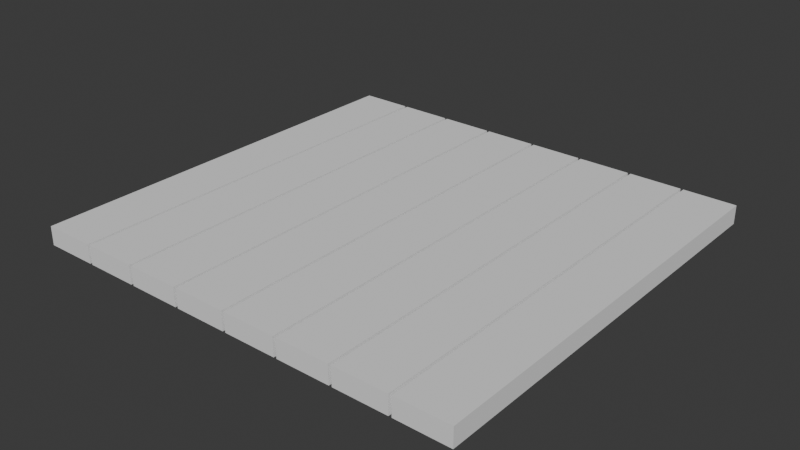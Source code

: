 # Source: To_Planks.blend  (saved by Blender 4.0.36; exported with 4.5.12 LTS)
import bpy
from mathutils import Matrix  # noqa: F401  (used for matrix-valued properties, if any)

bpy.ops.wm.read_factory_settings(use_empty=True)
scene = bpy.context.scene
scene.name = 'Scene'

# ---- collections
col_collection = bpy.data.collections.new('Collection'); scene.collection.children.link(col_collection)

# ---- world
world_world = bpy.data.worlds.new('World'); scene.world = world_world
world_world.use_nodes = True; world_world.node_tree.nodes.clear()
_N = world_world.node_tree.nodes; _L = world_world.node_tree.links
n0 = _N.new('ShaderNodeOutputWorld'); n0.name = 'World Output'; n0.location = (300, 300)
n1 = _N.new('ShaderNodeBackground'); n1.name = 'Background'; n1.location = (10, 300)
n1.inputs[0].default_value = (0.05088, 0.05088, 0.05088, 1.0)
_L.new(n1.outputs[0], n0.inputs[0])
n0.is_active_output = True
world_world.color = (0.05088, 0.05088, 0.05088)
world_world.use_sun_shadow = False
world_world.sun_shadow_jitter_overblur = 0.0

# ---- meshes
me_plane_004 = bpy.data.meshes.new('Plane.004')
me_plane_004.from_pydata([(-0.9935, -0.948, 0.0), (0.9935, -0.948, 0.0), (-0.9935, 0.948, 0.0), (0.9935, 0.948, 0.0), (-0.7565, -0.948, 0.0), (-0.5065, -0.948, 0.0), (-0.2565, -0.948, 0.0), (-0.0065, -0.948, 0.0), (0.2435, -0.948, 0.0), (0.4935, -0.948, 0.0), (0.7565, -0.948, 0.0), (0.7565, 0.948, 0.0), (0.4935, 0.948, 0.0), (0.2435, 0.948, 0.0), (-0.0065, 0.948, 0.0), (-0.2565, 0.948, 0.0), (-0.5065, 0.948, 0.0), (-0.7565, 0.948, 0.0), (-0.7435, -0.948, 0.0), (-0.4935, -0.948, 0.0), (-0.2435, -0.948, 0.0), (0.0065, -0.948, 0.0), (0.2565, -0.948, 0.0), (0.5065, -0.948, 0.0), (0.7435, -0.948, 0.0), (0.7435, 0.948, 0.0), (0.5065, 0.948, 0.0), (0.2565, 0.948, 0.0), (0.0065, 0.948, 0.0), (-0.2435, 0.948, 0.0), (-0.4935, 0.948, 0.0), (-0.7435, 0.948, 0.0), (-0.9935, -0.948, 0.0), (0.9935, -0.948, 0.0), (-0.9935, 0.948, 0.0), (0.9935, 0.948, 0.0), (-0.7565, -0.948, 0.0), (-0.5065, -0.948, 0.0), (-0.2565, -0.948, 0.0), (-0.0065, -0.948, 0.0), (0.2435, -0.948, 0.0), (0.4935, -0.948, 0.0), (0.7565, -0.948, 0.0), (0.7565, 0.948, 0.0), (0.4935, 0.948, 0.0), (0.2435, 0.948, 0.0), (-0.0065, 0.948, 0.0), (-0.2565, 0.948, 0.0), (-0.5065, 0.948, 0.0), (-0.7565, 0.948, 0.0), (-0.7435, -0.948, 0.0), (-0.4935, -0.948, 0.0), (-0.2435, -0.948, 0.0), (0.0065, -0.948, 0.0), (0.2565, -0.948, 0.0), (0.5065, -0.948, 0.0), (0.7435, -0.948, 0.0), (0.7435, 0.948, 0.0), (0.5065, 0.948, 0.0), (0.2565, 0.948, 0.0), (0.0065, 0.948, 0.0), (-0.2435, 0.948, 0.0), (-0.4935, 0.948, 0.0), (-0.7435, 0.948, 0.0), (0.7435, -0.948, 0.084), (0.7435, 0.948, 0.084), (0.5065, 0.948, 0.084), (0.5065, -0.948, 0.084), (0.4935, -0.948, 0.084), (0.4935, 0.948, 0.084), (0.2565, 0.948, 0.084), (0.2565, -0.948, 0.084), (0.2435, -0.948, 0.084), (0.2435, 0.948, 0.084), (0.0065, 0.948, 0.084), (0.0065, -0.948, 0.084), (-0.0065, -0.948, 0.084), (-0.0065, 0.948, 0.084), (-0.2435, 0.948, 0.084), (-0.2435, -0.948, 0.084), (-0.2565, -0.948, 0.084), (-0.2565, 0.948, 0.084), (-0.4935, 0.948, 0.084), (-0.4935, -0.948, 0.084), (-0.5065, -0.948, 0.084), (-0.5065, 0.948, 0.084), (-0.7435, 0.948, 0.084), (-0.7435, -0.948, 0.084), (-0.7565, -0.948, 0.084), (-0.7565, 0.948, 0.084), (-0.9935, 0.948, 0.084), (-0.9935, -0.948, 0.084), (0.9935, -0.948, 0.084), (0.9935, 0.948, 0.084), (0.7565, 0.948, 0.084), (0.7565, -0.948, 0.084), (0.875, -0.948, 0.0), (-0.875, 0.948, 0.0), (-0.875, -0.948, 0.0), (-0.625, -0.948, 0.0), (-0.375, -0.948, 0.0), (-0.125, -0.948, 0.0), (0.125, -0.948, 0.0), (0.375, -0.948, 0.0), (0.625, -0.948, 0.0), (0.875, 0.948, 0.0), (0.625, 0.948, 0.0), (0.375, 0.948, 0.0), (0.125, 0.948, 0.0), (-0.125, 0.948, 0.0), (-0.375, 0.948, 0.0), (-0.625, 0.948, 0.0), (-0.9935, 0.0, 0.0), (0.9935, 0.0, 0.0), (-0.7435, 0.0, 0.0), (-0.4935, 0.0, 0.0), (-0.2435, 0.0, 0.0), (0.0065, 0.0, 0.0), (0.2565, 0.0, 0.0), (0.5065, 0.0, 0.0), (0.7435, 0.0, 0.0), (-0.7565, 0.0, 0.0), (-0.5065, 0.0, 0.0), (-0.2565, 0.0, 0.0), (-0.0065, 0.0, 0.0), (0.2435, 0.0, 0.0), (0.4935, 0.0, 0.0), (0.7565, 0.0, 0.0), (0.875, -0.948, 0.0), (-0.875, 0.948, 0.0), (-0.875, -0.948, 0.0), (-0.625, -0.948, 0.0), (-0.375, -0.948, 0.0), (-0.125, -0.948, 0.0), (0.125, -0.948, 0.0), (0.375, -0.948, 0.0), (0.625, -0.948, 0.0), (0.875, 0.948, 0.0), (0.625, 0.948, 0.0), (0.375, 0.948, 0.0), (0.125, 0.948, 0.0), (-0.125, 0.948, 0.0), (-0.375, 0.948, 0.0), (-0.625, 0.948, 0.0), (-0.9935, 0.0, 0.0), (0.9935, 0.0, 0.0), (-0.7435, 0.0, 0.0), (-0.4935, 0.0, 0.0), (-0.2435, 0.0, 0.0), (0.0065, 0.0, 0.0), (0.2565, 0.0, 0.0), (0.5065, 0.0, 0.0), (0.7435, 0.0, 0.0), (-0.7565, 0.0, 0.0), (-0.5065, 0.0, 0.0), (-0.2565, 0.0, 0.0), (-0.0065, 0.0, 0.0), (0.2435, 0.0, 0.0), (0.4935, 0.0, 0.0), (0.7565, 0.0, 0.0), (0.7435, -0.948, 0.042), (0.7435, 0.948, 0.042), (0.5065, 0.948, 0.042), (0.5065, -0.948, 0.042), (0.4935, -0.948, 0.042), (0.4935, 0.948, 0.042), (0.2565, 0.948, 0.042), (0.2565, -0.948, 0.042), (0.2435, -0.948, 0.042), (0.2435, 0.948, 0.042), (0.0065, 0.948, 0.042), (0.0065, -0.948, 0.042), (-0.0065, -0.948, 0.042), (-0.0065, 0.948, 0.042), (-0.2435, 0.948, 0.042), (-0.2435, -0.948, 0.042), (-0.2565, -0.948, 0.042), (-0.2565, 0.948, 0.042), (-0.4935, 0.948, 0.042), (-0.4935, -0.948, 0.042), (-0.5065, -0.948, 0.042), (-0.5065, 0.948, 0.042), (-0.7435, 0.948, 0.042), (-0.7435, -0.948, 0.042), (-0.7565, -0.948, 0.042), (-0.7565, 0.948, 0.042), (-0.9935, 0.948, 0.042), (-0.9935, -0.948, 0.042), (0.9935, -0.948, 0.042), (0.9935, 0.948, 0.042), (0.7565, 0.948, 0.042), (0.7565, -0.948, 0.042), (0.7435, 0.0, 0.084), (0.625, 0.948, 0.084), (0.5065, 0.0, 0.084), (0.625, -0.948, 0.084), (0.4935, 0.0, 0.084), (0.375, 0.948, 0.084), (0.2565, 0.0, 0.084), (0.375, -0.948, 0.084), (0.2435, 0.0, 0.084), (0.125, 0.948, 0.084), (0.0065, 0.0, 0.084), (0.125, -0.948, 0.084), (-0.0065, 0.0, 0.084), (-0.125, 0.948, 0.084), (-0.2435, 0.0, 0.084), (-0.125, -0.948, 0.084), (-0.2565, 0.0, 0.084), (-0.375, 0.948, 0.084), (-0.4935, 0.0, 0.084), (-0.375, -0.948, 0.084), (-0.5065, 0.0, 0.084), (-0.625, 0.948, 0.084), (-0.7435, 0.0, 0.084), (-0.625, -0.948, 0.084), (-0.7565, 0.0, 0.084), (-0.875, 0.948, 0.084), (-0.9935, 0.0, 0.084), (-0.875, -0.948, 0.084), (0.9935, 0.0, 0.084), (0.875, 0.948, 0.084), (0.7565, 0.0, 0.084), (0.875, -0.948, 0.084), (0.625, 0.0, 0.0), (0.375, 0.0, 0.0), (0.125, 0.0, 0.0), (-0.125, 0.0, 0.0), (-0.375, 0.0, 0.0), (-0.625, 0.0, 0.0), (-0.875, 0.0, 0.0), (0.875, 0.0, 0.0), (0.625, 0.0, 0.084), (0.375, 0.0, 0.084), (0.125, 0.0, 0.084), (-0.125, 0.0, 0.084), (-0.375, 0.0, 0.084), (-0.625, 0.0, 0.084), (-0.875, 0.0, 0.084), (0.875, 0.0, 0.084), (0.7435, 0.0, 0.042), (0.625, 0.948, 0.042), (0.5065, 0.0, 0.042), (0.625, -0.948, 0.042), (0.4935, 0.0, 0.042), (0.375, 0.948, 0.042), (0.2565, 0.0, 0.042), (0.375, -0.948, 0.042), (0.2435, 0.0, 0.042), (0.125, 0.948, 0.042), (0.0065, 0.0, 0.042), (0.125, -0.948, 0.042), (-0.0065, 0.0, 0.042), (-0.125, 0.948, 0.042), (-0.2435, 0.0, 0.042), (-0.125, -0.948, 0.042), (-0.2565, 0.0, 0.042), (-0.375, 0.948, 0.042), (-0.4935, 0.0, 0.042), (-0.375, -0.948, 0.042), (-0.5065, 0.0, 0.042), (-0.625, 0.948, 0.042), (-0.7435, 0.0, 0.042), (-0.625, -0.948, 0.042), (-0.7565, 0.0, 0.042), (-0.875, 0.948, 0.042), (-0.9935, 0.0, 0.042), (-0.875, -0.948, 0.042), (0.9935, 0.0, 0.042), (0.875, 0.948, 0.042), (0.7565, 0.0, 0.042), (0.875, -0.948, 0.042), (-0.2435, -0.474, 0.0), (-0.0065, -0.474, 0.0), (-0.0065, -0.474, 0.084), (-0.2435, -0.474, 0.084), (-0.125, -0.474, 0.084), (-0.0065, -0.474, 0.042), (-0.2435, -0.474, 0.042)], [], [(24, 120, 224, 104), (120, 25, 106, 224), (224, 106, 26, 119), (104, 224, 119, 23), (9, 126, 225, 103), (126, 12, 107, 225), (225, 107, 27, 118), (103, 225, 118, 22), (8, 125, 226, 102), (125, 13, 108, 226), (226, 108, 28, 117), (102, 226, 117, 21), (7, 124, 227, 101), (124, 14, 109, 227), (227, 109, 29, 116), (101, 227, 116, 20), (6, 123, 228, 100), (123, 15, 110, 228), (228, 110, 30, 115), (100, 228, 115, 19), (5, 122, 229, 99), (122, 16, 111, 229), (229, 111, 31, 114), (99, 229, 114, 18), (4, 121, 230, 98), (121, 17, 97, 230), (230, 97, 2, 112), (98, 230, 112, 0), (1, 113, 231, 96), (113, 3, 105, 231), (231, 105, 11, 127), (96, 231, 127, 10), (64, 192, 232, 195), (192, 65, 193, 232), (232, 193, 66, 194), (195, 232, 194, 67), (68, 196, 233, 199), (196, 69, 197, 233), (233, 197, 70, 198), (199, 233, 198, 71), (72, 200, 234, 203), (200, 73, 201, 234), (234, 201, 74, 202), (203, 234, 202, 75), (274, 204, 235, 276), (204, 77, 205, 235), (235, 205, 78, 206), (276, 235, 206, 275), (80, 208, 236, 211), (208, 81, 209, 236), (236, 209, 82, 210), (211, 236, 210, 83), (84, 212, 237, 215), (212, 85, 213, 237), (237, 213, 86, 214), (215, 237, 214, 87), (88, 216, 238, 219), (216, 89, 217, 238), (238, 217, 90, 218), (219, 238, 218, 91), (92, 220, 239, 223), (220, 93, 221, 239), (239, 221, 94, 222), (223, 239, 222, 95), (65, 192, 240, 161), (192, 64, 160, 240), (240, 160, 56, 152), (161, 240, 152, 57), (66, 193, 241, 162), (193, 65, 161, 241), (241, 161, 57, 138), (162, 241, 138, 58), (67, 194, 242, 163), (194, 66, 162, 242), (242, 162, 58, 151), (163, 242, 151, 55), (64, 195, 243, 160), (195, 67, 163, 243), (243, 163, 55, 136), (160, 243, 136, 56), (69, 196, 244, 165), (196, 68, 164, 244), (244, 164, 41, 158), (165, 244, 158, 44), (70, 197, 245, 166), (197, 69, 165, 245), (245, 165, 44, 139), (166, 245, 139, 59), (71, 198, 246, 167), (198, 70, 166, 246), (246, 166, 59, 150), (167, 246, 150, 54), (68, 199, 247, 164), (199, 71, 167, 247), (247, 167, 54, 135), (164, 247, 135, 41), (73, 200, 248, 169), (200, 72, 168, 248), (248, 168, 40, 157), (169, 248, 157, 45), (74, 201, 249, 170), (201, 73, 169, 249), (249, 169, 45, 140), (170, 249, 140, 60), (75, 202, 250, 171), (202, 74, 170, 250), (250, 170, 60, 149), (171, 250, 149, 53), (72, 203, 251, 168), (203, 75, 171, 251), (251, 171, 53, 134), (168, 251, 134, 40), (77, 204, 252, 173), (274, 76, 172, 277), (277, 172, 39, 273), (173, 252, 156, 46), (78, 205, 253, 174), (205, 77, 173, 253), (253, 173, 46, 141), (174, 253, 141, 61), (275, 206, 254, 278), (206, 78, 174, 254), (254, 174, 61, 148), (278, 254, 148, 272), (76, 207, 255, 172), (207, 79, 175, 255), (255, 175, 52, 133), (172, 255, 133, 39), (81, 208, 256, 177), (208, 80, 176, 256), (256, 176, 38, 155), (177, 256, 155, 47), (82, 209, 257, 178), (209, 81, 177, 257), (257, 177, 47, 142), (178, 257, 142, 62), (83, 210, 258, 179), (210, 82, 178, 258), (258, 178, 62, 147), (179, 258, 147, 51), (80, 211, 259, 176), (211, 83, 179, 259), (259, 179, 51, 132), (176, 259, 132, 38), (85, 212, 260, 181), (212, 84, 180, 260), (260, 180, 37, 154), (181, 260, 154, 48), (86, 213, 261, 182), (213, 85, 181, 261), (261, 181, 48, 143), (182, 261, 143, 63), (87, 214, 262, 183), (214, 86, 182, 262), (262, 182, 63, 146), (183, 262, 146, 50), (84, 215, 263, 180), (215, 87, 183, 263), (263, 183, 50, 131), (180, 263, 131, 37), (89, 216, 264, 185), (216, 88, 184, 264), (264, 184, 36, 153), (185, 264, 153, 49), (90, 217, 265, 186), (217, 89, 185, 265), (265, 185, 49, 129), (186, 265, 129, 34), (91, 218, 266, 187), (218, 90, 186, 266), (266, 186, 34, 144), (187, 266, 144, 32), (88, 219, 267, 184), (219, 91, 187, 267), (267, 187, 32, 130), (184, 267, 130, 36), (93, 220, 268, 189), (220, 92, 188, 268), (268, 188, 33, 145), (189, 268, 145, 35), (94, 221, 269, 190), (221, 93, 189, 269), (269, 189, 35, 137), (190, 269, 137, 43), (95, 222, 270, 191), (222, 94, 190, 270), (270, 190, 43, 159), (191, 270, 159, 42), (92, 223, 271, 188), (223, 95, 191, 271), (271, 191, 42, 128), (188, 271, 128, 33), (175, 278, 272, 52), (79, 275, 278, 175), (252, 277, 273, 156), (204, 274, 277, 252), (207, 276, 275, 79), (76, 274, 276, 207)])
_uv = me_plane_004.uv_layers.new(name='UVMap')
_uv.uv.foreach_set('vector', [0.875, 0.0, 0.875, 0.5, 0.8125, 0.5, 0.8125, 0.0, 0.875, 0.5, 0.875, 1.0, 0.8125, 1.0, 0.8125, 0.5, 0.8125, 0.5, 0.8125, 1.0, 0.75, 1.0, 0.75, 0.5, 0.8125, 0.0, 0.8125, 0.5, 0.75, 0.5, 0.75, 0.0, 0.75, 0.0, 0.75, 0.5, 0.6875, 0.5, 0.6875, 0.0, 0.75, 0.5, 0.75, 1.0, 0.6875, 1.0, 0.6875, 0.5, 0.6875, 0.5, 0.6875, 1.0, 0.625, 1.0, 0.625, 0.5, 0.6875, 0.0, 0.6875, 0.5, 0.625, 0.5, 0.625, 0.0, 0.625, 0.0, 0.625, 0.5, 0.5625, 0.5, 0.5625, 0.0, 0.625, 0.5, 0.625, 1.0, 0.5625, 1.0, 0.5625, 0.5, 0.5625, 0.5, 0.5625, 1.0, 0.5, 1.0, 0.5, 0.5, 0.5625, 0.0, 0.5625, 0.5, 0.5, 0.5, 0.5, 0.0, 0.5, 0.0, 0.5, 0.5, 0.4375, 0.5, 0.4375, 0.0, 0.5, 0.5, 0.5, 1.0, 0.4375, 1.0, 0.4375, 0.5, 0.4375, 0.5, 0.4375, 1.0, 0.375, 1.0, 0.375, 0.5, 0.4375, 0.0, 0.4375, 0.5, 0.375, 0.5, 0.375, 0.0, 0.375, 0.0, 0.375, 0.5, 0.3125, 0.5, 0.3125, 0.0, 0.375, 0.5, 0.375, 1.0, 0.3125, 1.0, 0.3125, 0.5, 0.3125, 0.5, 0.3125, 1.0, 0.25, 1.0, 0.25, 0.5, 0.3125, 0.0, 0.3125, 0.5, 0.25, 0.5, 0.25, 0.0, 0.25, 0.0, 0.25, 0.5, 0.1875, 0.5, 0.1875, 0.0, 0.25, 0.5, 0.25, 1.0, 0.1875, 1.0, 0.1875, 0.5, 0.1875, 0.5, 0.1875, 1.0, 0.125, 1.0, 0.125, 0.5, 0.1875, 0.0, 0.1875, 0.5, 0.125, 0.5, 0.125, 0.0, 0.125, 0.0, 0.125, 0.5, 0.0625, 0.5, 0.0625, 0.0, 0.125, 0.5, 0.125, 1.0, 0.0625, 1.0, 0.0625, 0.5, 0.0625, 0.5, 0.0625, 1.0, 0.0, 1.0, 0.0, 0.5, 0.0625, 0.0, 0.0625, 0.5, 0.0, 0.5, 0.0, 0.0, 1.0, 0.0, 1.0, 0.5, 0.9375, 0.5, 0.9375, 0.0, 1.0, 0.5, 1.0, 1.0, 0.9375, 1.0, 0.9375, 0.5, 0.9375, 0.5, 0.9375, 1.0, 0.875, 1.0, 0.875, 0.5, 0.9375, 0.0, 0.9375, 0.5, 0.875, 0.5, 0.875, 0.0, 0.875, 0.0, 0.875, 0.5, 0.8125, 0.5, 0.8125, 0.0, 0.875, 0.5, 0.875, 1.0, 0.8125, 1.0, 0.8125, 0.5, 0.8125, 0.5, 0.8125, 1.0, 0.75, 1.0, 0.75, 0.5, 0.8125, 0.0, 0.8125, 0.5, 0.75, 0.5, 0.75, 0.0, 0.75, 0.0, 0.75, 0.5, 0.6875, 0.5, 0.6875, 0.0, 0.75, 0.5, 0.75, 1.0, 0.6875, 1.0, 0.6875, 0.5, 0.6875, 0.5, 0.6875, 1.0, 0.625, 1.0, 0.625, 0.5, 0.6875, 0.0, 0.6875, 0.5, 0.625, 0.5, 0.625, 0.0, 0.625, 0.0, 0.625, 0.5, 0.5625, 0.5, 0.5625, 0.0, 0.625, 0.5, 0.625, 1.0, 0.5625, 1.0, 0.5625, 0.5, 0.5625, 0.5, 0.5625, 1.0, 0.5, 1.0, 0.5, 0.5, 0.5625, 0.0, 0.5625, 0.5, 0.5, 0.5, 0.5, 0.0, 0.5, 0.25, 0.5, 0.5, 0.4375, 0.5, 0.4375, 0.25, 0.5, 0.5, 0.5, 1.0, 0.4375, 1.0, 0.4375, 0.5, 0.4375, 0.5, 0.4375, 1.0, 0.375, 1.0, 0.375, 0.5, 0.4375, 0.25, 0.4375, 0.5, 0.375, 0.5, 0.375, 0.25, 0.375, 0.0, 0.375, 0.5, 0.3125, 0.5, 0.3125, 0.0, 0.375, 0.5, 0.375, 1.0, 0.3125, 1.0, 0.3125, 0.5, 0.3125, 0.5, 0.3125, 1.0, 0.25, 1.0, 0.25, 0.5, 0.3125, 0.0, 0.3125, 0.5, 0.25, 0.5, 0.25, 0.0, 0.25, 0.0, 0.25, 0.5, 0.1875, 0.5, 0.1875, 0.0, 0.25, 0.5, 0.25, 1.0, 0.1875, 1.0, 0.1875, 0.5, 0.1875, 0.5, 0.1875, 1.0, 0.125, 1.0, 0.125, 0.5, 0.1875, 0.0, 0.1875, 0.5, 0.125, 0.5, 0.125, 0.0, 0.125, 0.0, 0.125, 0.5, 0.0625, 0.5, 0.0625, 0.0, 0.125, 0.5, 0.125, 1.0, 0.0625, 1.0, 0.0625, 0.5, 0.0625, 0.5, 0.0625, 1.0, 0.0, 1.0, 0.0, 0.5, 0.0625, 0.0, 0.0625, 0.5, 0.0, 0.5, 0.0, 0.0, 1.0, 0.0, 1.0, 0.5, 0.9375, 0.5, 0.9375, 0.0, 1.0, 0.5, 1.0, 1.0, 0.9375, 1.0, 0.9375, 0.5, 0.9375, 0.5, 0.9375, 1.0, 0.875, 1.0, 0.875, 0.5, 0.9375, 0.0, 0.9375, 0.5, 0.875, 0.5, 0.875, 0.0, 0.875, 1.0, 0.875, 0.5, 0.875, 0.5, 0.875, 1.0, 0.875, 0.5, 0.875, 0.0, 0.875, 0.0, 0.875, 0.5, 0.875, 0.5, 0.875, 0.0, 0.875, 0.0, 0.875, 0.5, 0.875, 1.0, 0.875, 0.5, 0.875, 0.5, 0.875, 1.0, 0.75, 1.0, 0.8125, 1.0, 0.8125, 1.0, 0.75, 1.0, 0.8125, 1.0, 0.875, 1.0, 0.875, 1.0, 0.8125, 1.0, 0.8125, 1.0, 0.875, 1.0, 0.875, 1.0, 0.8125, 1.0, 0.75, 1.0, 0.8125, 1.0, 0.8125, 1.0, 0.75, 1.0, 0.75, 0.0, 0.75, 0.5, 0.75, 0.5, 0.75, 0.0, 0.75, 0.5, 0.75, 1.0, 0.75, 1.0, 0.75, 0.5, 0.75, 0.5, 0.75, 1.0, 0.75, 1.0, 0.75, 0.5, 0.75, 0.0, 0.75, 0.5, 0.75, 0.5, 0.75, 0.0, 0.875, 0.0, 0.8125, 0.0, 0.8125, 0.0, 0.875, 0.0, 0.8125, 0.0, 0.75, 0.0, 0.75, 0.0, 0.8125, 0.0, 0.8125, 0.0, 0.75, 0.0, 0.75, 0.0, 0.8125, 0.0, 0.875, 0.0, 0.8125, 0.0, 0.8125, 0.0, 0.875, 0.0, 0.75, 1.0, 0.75, 0.5, 0.75, 0.5, 0.75, 1.0, 0.75, 0.5, 0.75, 0.0, 0.75, 0.0, 0.75, 0.5, 0.75, 0.5, 0.75, 0.0, 0.75, 0.0, 0.75, 0.5, 0.75, 1.0, 0.75, 0.5, 0.75, 0.5, 0.75, 1.0, 0.625, 1.0, 0.6875, 1.0, 0.6875, 1.0, 0.625, 1.0, 0.6875, 1.0, 0.75, 1.0, 0.75, 1.0, 0.6875, 1.0, 0.6875, 1.0, 0.75, 1.0, 0.75, 1.0, 0.6875, 1.0, 0.625, 1.0, 0.6875, 1.0, 0.6875, 1.0, 0.625, 1.0, 0.625, 0.0, 0.625, 0.5, 0.625, 0.5, 0.625, 0.0, 0.625, 0.5, 0.625, 1.0, 0.625, 1.0, 0.625, 0.5, 0.625, 0.5, 0.625, 1.0, 0.625, 1.0, 0.625, 0.5, 0.625, 0.0, 0.625, 0.5, 0.625, 0.5, 0.625, 0.0, 0.75, 0.0, 0.6875, 0.0, 0.6875, 0.0, 0.75, 0.0, 0.6875, 0.0, 0.625, 0.0, 0.625, 0.0, 0.6875, 0.0, 0.6875, 0.0, 0.625, 0.0, 0.625, 0.0, 0.6875, 0.0, 0.75, 0.0, 0.6875, 0.0, 0.6875, 0.0, 0.75, 0.0, 0.625, 1.0, 0.625, 0.5, 0.625, 0.5, 0.625, 1.0, 0.625, 0.5, 0.625, 0.0, 0.625, 0.0, 0.625, 0.5, 0.625, 0.5, 0.625, 0.0, 0.625, 0.0, 0.625, 0.5, 0.625, 1.0, 0.625, 0.5, 0.625, 0.5, 0.625, 1.0, 0.5, 1.0, 0.5625, 1.0, 0.5625, 1.0, 0.5, 1.0, 0.5625, 1.0, 0.625, 1.0, 0.625, 1.0, 0.5625, 1.0, 0.5625, 1.0, 0.625, 1.0, 0.625, 1.0, 0.5625, 1.0, 0.5, 1.0, 0.5625, 1.0, 0.5625, 1.0, 0.5, 1.0, 0.5, 0.0, 0.5, 0.5, 0.5, 0.5, 0.5, 0.0, 0.5, 0.5, 0.5, 1.0, 0.5, 1.0, 0.5, 0.5, 0.5, 0.5, 0.5, 1.0, 0.5, 1.0, 0.5, 0.5, 0.5, 0.0, 0.5, 0.5, 0.5, 0.5, 0.5, 0.0, 0.625, 0.0, 0.5625, 0.0, 0.5625, 0.0, 0.625, 0.0, 0.5625, 0.0, 0.5, 0.0, 0.5, 0.0, 0.5625, 0.0, 0.5625, 0.0, 0.5, 0.0, 0.5, 0.0, 0.5625, 0.0, 0.625, 0.0, 0.5625, 0.0, 0.5625, 0.0, 0.625, 0.0, 0.5, 1.0, 0.5, 0.5, 0.5, 0.5, 0.5, 1.0, 0.5, 0.25, 0.5, 0.0, 0.5, 0.0, 0.5, 0.25, 0.5, 0.25, 0.5, 0.0, 0.5, 0.0, 0.5, 0.25, 0.5, 1.0, 0.5, 0.5, 0.5, 0.5, 0.5, 1.0, 0.375, 1.0, 0.4375, 1.0, 0.4375, 1.0, 0.375, 1.0, 0.4375, 1.0, 0.5, 1.0, 0.5, 1.0, 0.4375, 1.0, 0.4375, 1.0, 0.5, 1.0, 0.5, 1.0, 0.4375, 1.0, 0.375, 1.0, 0.4375, 1.0, 0.4375, 1.0, 0.375, 1.0, 0.375, 0.25, 0.375, 0.5, 0.375, 0.5, 0.375, 0.25, 0.375, 0.5, 0.375, 1.0, 0.375, 1.0, 0.375, 0.5, 0.375, 0.5, 0.375, 1.0, 0.375, 1.0, 0.375, 0.5, 0.375, 0.25, 0.375, 0.5, 0.375, 0.5, 0.375, 0.25, 0.5, 0.0, 0.4375, 0.0, 0.4375, 0.0, 0.5, 0.0, 0.4375, 0.0, 0.375, 0.0, 0.375, 0.0, 0.4375, 0.0, 0.4375, 0.0, 0.375, 0.0, 0.375, 0.0, 0.4375, 0.0, 0.5, 0.0, 0.4375, 0.0, 0.4375, 0.0, 0.5, 0.0, 0.375, 1.0, 0.375, 0.5, 0.375, 0.5, 0.375, 1.0, 0.375, 0.5, 0.375, 0.0, 0.375, 0.0, 0.375, 0.5, 0.375, 0.5, 0.375, 0.0, 0.375, 0.0, 0.375, 0.5, 0.375, 1.0, 0.375, 0.5, 0.375, 0.5, 0.375, 1.0, 0.25, 1.0, 0.3125, 1.0, 0.3125, 1.0, 0.25, 1.0, 0.3125, 1.0, 0.375, 1.0, 0.375, 1.0, 0.3125, 1.0, 0.3125, 1.0, 0.375, 1.0, 0.375, 1.0, 0.3125, 1.0, 0.25, 1.0, 0.3125, 1.0, 0.3125, 1.0, 0.25, 1.0, 0.25, 0.0, 0.25, 0.5, 0.25, 0.5, 0.25, 0.0, 0.25, 0.5, 0.25, 1.0, 0.25, 1.0, 0.25, 0.5, 0.25, 0.5, 0.25, 1.0, 0.25, 1.0, 0.25, 0.5, 0.25, 0.0, 0.25, 0.5, 0.25, 0.5, 0.25, 0.0, 0.375, 0.0, 0.3125, 0.0, 0.3125, 0.0, 0.375, 0.0, 0.3125, 0.0, 0.25, 0.0, 0.25, 0.0, 0.3125, 0.0, 0.3125, 0.0, 0.25, 0.0, 0.25, 0.0, 0.3125, 0.0, 0.375, 0.0, 0.3125, 0.0, 0.3125, 0.0, 0.375, 0.0, 0.25, 1.0, 0.25, 0.5, 0.25, 0.5, 0.25, 1.0, 0.25, 0.5, 0.25, 0.0, 0.25, 0.0, 0.25, 0.5, 0.25, 0.5, 0.25, 0.0, 0.25, 0.0, 0.25, 0.5, 0.25, 1.0, 0.25, 0.5, 0.25, 0.5, 0.25, 1.0, 0.125, 1.0, 0.1875, 1.0, 0.1875, 1.0, 0.125, 1.0, 0.1875, 1.0, 0.25, 1.0, 0.25, 1.0, 0.1875, 1.0, 0.1875, 1.0, 0.25, 1.0, 0.25, 1.0, 0.1875, 1.0, 0.125, 1.0, 0.1875, 1.0, 0.1875, 1.0, 0.125, 1.0, 0.125, 0.0, 0.125, 0.5, 0.125, 0.5, 0.125, 0.0, 0.125, 0.5, 0.125, 1.0, 0.125, 1.0, 0.125, 0.5, 0.125, 0.5, 0.125, 1.0, 0.125, 1.0, 0.125, 0.5, 0.125, 0.0, 0.125, 0.5, 0.125, 0.5, 0.125, 0.0, 0.25, 0.0, 0.1875, 0.0, 0.1875, 0.0, 0.25, 0.0, 0.1875, 0.0, 0.125, 0.0, 0.125, 0.0, 0.1875, 0.0, 0.1875, 0.0, 0.125, 0.0, 0.125, 0.0, 0.1875, 0.0, 0.25, 0.0, 0.1875, 0.0, 0.1875, 0.0, 0.25, 0.0, 0.125, 1.0, 0.125, 0.5, 0.125, 0.5, 0.125, 1.0, 0.125, 0.5, 0.125, 0.0, 0.125, 0.0, 0.125, 0.5, 0.125, 0.5, 0.125, 0.0, 0.125, 0.0, 0.125, 0.5, 0.125, 1.0, 0.125, 0.5, 0.125, 0.5, 0.125, 1.0, 0.0, 1.0, 0.0625, 1.0, 0.0625, 1.0, 0.0, 1.0, 0.0625, 1.0, 0.125, 1.0, 0.125, 1.0, 0.0625, 1.0, 0.0625, 1.0, 0.125, 1.0, 0.125, 1.0, 0.0625, 1.0, 0.0, 1.0, 0.0625, 1.0, 0.0625, 1.0, 0.0, 1.0, 0.0, 0.0, 0.0, 0.5, 0.0, 0.5, 0.0, 0.0, 0.0, 0.5, 0.0, 1.0, 0.0, 1.0, 0.0, 0.5, 0.0, 0.5, 0.0, 1.0, 0.0, 1.0, 0.0, 0.5, 0.0, 0.0, 0.0, 0.5, 0.0, 0.5, 0.0, 0.0, 0.125, 0.0, 0.0625, 0.0, 0.0625, 0.0, 0.125, 0.0, 0.0625, 0.0, 0.0, 0.0, 0.0, 0.0, 0.0625, 0.0, 0.0625, 0.0, 0.0, 0.0, 0.0, 0.0, 0.0625, 0.0, 0.125, 0.0, 0.0625, 0.0, 0.0625, 0.0, 0.125, 0.0, 1.0, 1.0, 1.0, 0.5, 1.0, 0.5, 1.0, 1.0, 1.0, 0.5, 1.0, 0.0, 1.0, 0.0, 1.0, 0.5, 1.0, 0.5, 1.0, 0.0, 1.0, 0.0, 1.0, 0.5, 1.0, 1.0, 1.0, 0.5, 1.0, 0.5, 1.0, 1.0, 0.875, 1.0, 0.9375, 1.0, 0.9375, 1.0, 0.875, 1.0, 0.9375, 1.0, 1.0, 1.0, 1.0, 1.0, 0.9375, 1.0, 0.9375, 1.0, 1.0, 1.0, 1.0, 1.0, 0.9375, 1.0, 0.875, 1.0, 0.9375, 1.0, 0.9375, 1.0, 0.875, 1.0, 0.875, 0.0, 0.875, 0.5, 0.875, 0.5, 0.875, 0.0, 0.875, 0.5, 0.875, 1.0, 0.875, 1.0, 0.875, 0.5, 0.875, 0.5, 0.875, 1.0, 0.875, 1.0, 0.875, 0.5, 0.875, 0.0, 0.875, 0.5, 0.875, 0.5, 0.875, 0.0, 1.0, 0.0, 0.9375, 0.0, 0.9375, 0.0, 1.0, 0.0, 0.9375, 0.0, 0.875, 0.0, 0.875, 0.0, 0.9375, 0.0, 0.9375, 0.0, 0.875, 0.0, 0.875, 0.0, 0.9375, 0.0, 1.0, 0.0, 0.9375, 0.0, 0.9375, 0.0, 1.0, 0.0, 0.375, 0.0, 0.375, 0.25, 0.375, 0.25, 0.375, 0.0, 0.375, 0.0, 0.375, 0.25, 0.375, 0.25, 0.375, 0.0, 0.5, 0.5, 0.5, 0.25, 0.5, 0.25, 0.5, 0.5, 0.5, 0.5, 0.5, 0.25, 0.5, 0.25, 0.5, 0.5, 0.4375, 0.0, 0.4375, 0.25, 0.375, 0.25, 0.375, 0.0, 0.5, 0.0, 0.5, 0.25, 0.4375, 0.25, 0.4375, 0.0])
me_plane_004.materials.append(None)
me_plane_004.update()

# ---- objects
ob_plane = bpy.data.objects.new('Plane', me_plane_004)

# ---- transforms, parenting, visibility, modifiers, constraints
ob_plane.location = (0.0, 0.0, 0.0)
ob_plane.scale = (2.187, 2.187, 2.187)

# ---- collection membership
col_collection.objects.link(ob_plane)

# ---- scene / render settings (as saved in the file)
scene.frame_start = 1; scene.frame_end = 250; scene.frame_set(0)
scene.render.engine = 'BLENDER_EEVEE_NEXT'
scene.cycles.sampling_pattern = 'TABULATED_SOBOL'
bpy.context.view_layer.update()

# ---- added for rendering (the .blend has no active camera and no usable light): camera, sun
cam_auto = bpy.data.cameras.new('AutoCamera')
cam_auto.lens = 50.0
cam_auto.sensor_width = 36.0
cam_auto.clip_end = 1000.0
ob_auto_camera = bpy.data.objects.new('AutoCamera', cam_auto)
scene.collection.objects.link(ob_auto_camera)
ob_auto_camera.location = (5.55996, -6.67195, 4.53982)
ob_auto_camera.rotation_euler = (1.09748, -7.21219e-08, 0.694738)
scene.camera = ob_auto_camera
light_auto_sun = bpy.data.lights.new('AutoSun', 'SUN')
light_auto_sun.energy = 3.0
light_auto_sun.angle = 0.0523599
ob_auto_sun = bpy.data.objects.new('AutoSun', light_auto_sun)
scene.collection.objects.link(ob_auto_sun)
ob_auto_sun.rotation_euler = (0.872665, 0.174533, 0.523599)
bpy.context.view_layer.update()
